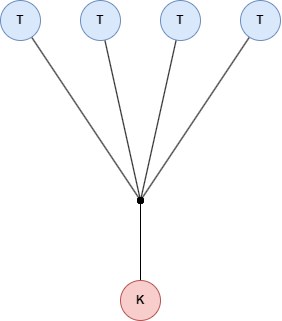

The diagram above was exported from draw.io. Its source (the exported page's mxGraphModel, read from the mxfile embedded in the PNG):
<mxGraphModel dx="690" dy="388" grid="0" gridSize="10" guides="1" tooltips="1" connect="1" arrows="1" fold="1" page="1" pageScale="1" pageWidth="1100" pageHeight="850" math="0" shadow="0">
  <root>
    <mxCell id="0" />
    <mxCell id="1" parent="0" />
    <mxCell id="zgwBkRGg06QFe_OmshW0-8" style="rounded=0;orthogonalLoop=1;jettySize=auto;html=1;endArrow=oval;endFill=1;fontStyle=1" edge="1" parent="1" source="zgwBkRGg06QFe_OmshW0-1">
      <mxGeometry relative="1" as="geometry">
        <mxPoint x="460" y="400" as="targetPoint" />
      </mxGeometry>
    </mxCell>
    <mxCell id="zgwBkRGg06QFe_OmshW0-1" value="T" style="ellipse;whiteSpace=wrap;html=1;aspect=fixed;fontStyle=1;fillColor=#dae8fc;strokeColor=#6c8ebf;" vertex="1" parent="1">
      <mxGeometry x="320" y="200" width="40" height="40" as="geometry" />
    </mxCell>
    <mxCell id="zgwBkRGg06QFe_OmshW0-10" style="rounded=0;orthogonalLoop=1;jettySize=auto;html=1;endArrow=oval;endFill=1;fontStyle=1" edge="1" parent="1" source="zgwBkRGg06QFe_OmshW0-2">
      <mxGeometry relative="1" as="geometry">
        <mxPoint x="460" y="400" as="targetPoint" />
      </mxGeometry>
    </mxCell>
    <mxCell id="zgwBkRGg06QFe_OmshW0-2" value="T" style="ellipse;whiteSpace=wrap;html=1;aspect=fixed;fontStyle=1;fillColor=#dae8fc;strokeColor=#6c8ebf;" vertex="1" parent="1">
      <mxGeometry x="480" y="200" width="40" height="40" as="geometry" />
    </mxCell>
    <mxCell id="zgwBkRGg06QFe_OmshW0-11" style="rounded=0;orthogonalLoop=1;jettySize=auto;html=1;endArrow=oval;endFill=1;fontStyle=1" edge="1" parent="1" source="zgwBkRGg06QFe_OmshW0-3">
      <mxGeometry relative="1" as="geometry">
        <mxPoint x="460" y="400" as="targetPoint" />
      </mxGeometry>
    </mxCell>
    <mxCell id="zgwBkRGg06QFe_OmshW0-3" value="T" style="ellipse;whiteSpace=wrap;html=1;aspect=fixed;fontStyle=1;fillColor=#dae8fc;strokeColor=#6c8ebf;" vertex="1" parent="1">
      <mxGeometry x="560" y="200" width="40" height="40" as="geometry" />
    </mxCell>
    <mxCell id="zgwBkRGg06QFe_OmshW0-12" style="edgeStyle=orthogonalEdgeStyle;rounded=0;orthogonalLoop=1;jettySize=auto;html=1;endArrow=oval;endFill=1;fontStyle=1" edge="1" parent="1" source="zgwBkRGg06QFe_OmshW0-4">
      <mxGeometry relative="1" as="geometry">
        <mxPoint x="460" y="400" as="targetPoint" />
      </mxGeometry>
    </mxCell>
    <mxCell id="zgwBkRGg06QFe_OmshW0-4" value="K" style="ellipse;whiteSpace=wrap;html=1;aspect=fixed;fontStyle=1;fillColor=#f8cecc;strokeColor=#b85450;" vertex="1" parent="1">
      <mxGeometry x="440" y="480" width="40" height="40" as="geometry" />
    </mxCell>
    <mxCell id="zgwBkRGg06QFe_OmshW0-9" style="rounded=0;orthogonalLoop=1;jettySize=auto;html=1;endArrow=oval;endFill=1;fontStyle=1" edge="1" parent="1" source="zgwBkRGg06QFe_OmshW0-5">
      <mxGeometry relative="1" as="geometry">
        <mxPoint x="460" y="400" as="targetPoint" />
      </mxGeometry>
    </mxCell>
    <mxCell id="zgwBkRGg06QFe_OmshW0-5" value="T" style="ellipse;whiteSpace=wrap;html=1;aspect=fixed;fontStyle=1;fillColor=#dae8fc;strokeColor=#6c8ebf;" vertex="1" parent="1">
      <mxGeometry x="400" y="200" width="40" height="40" as="geometry" />
    </mxCell>
  </root>
</mxGraphModel>